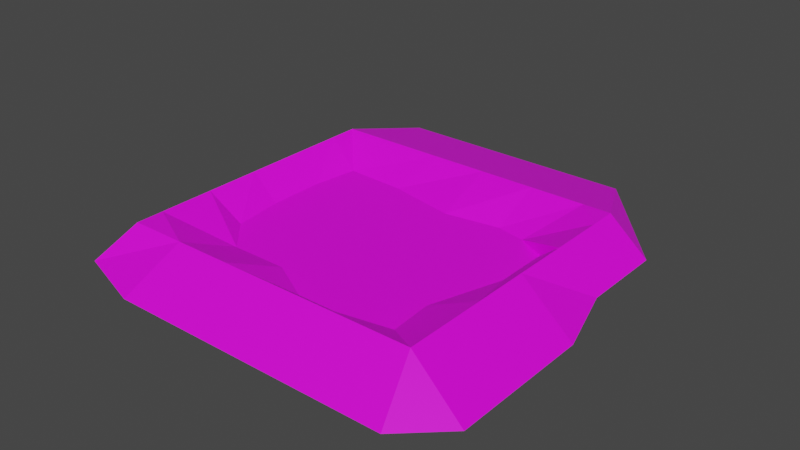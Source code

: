 # Source: waterPit.blend  (saved by Blender 2.92.15; exported with 4.5.12 LTS)
import bpy
from mathutils import Matrix  # noqa: F401  (used for matrix-valued properties, if any)

bpy.ops.wm.read_factory_settings(use_empty=True)
scene = bpy.context.scene
scene.name = 'Scene'

# ---- collections
col_collection = bpy.data.collections.new('Collection'); scene.collection.children.link(col_collection)

# ---- images (referenced by path relative to the original .blend; pixels are not part of the script)
import os
ASSET_DIR = os.environ.get("B2B_ASSET_DIR", "")  # directory of the original .blend (textures are referenced by path, not embedded)
HERE = os.path.dirname(os.path.abspath(__file__))  # packed textures are extracted next to this script under _unpacked/

def load_image(name, relpath, width, height, colorspace="sRGB"):
    """Load a texture the original file referenced (path relative to the .blend, or extracted next to this script)."""
    p = next((c for c in (os.path.join(HERE, relpath), os.path.join(ASSET_DIR, relpath)) if relpath and os.path.exists(c)), "")
    if p:
        img = bpy.data.images.load(p, check_existing=True)
        img.name = name
    else:  # same state as the original file: an image datablock whose file is absent (Cycles renders it pink)
        img = bpy.data.images.new(name, width, height)
        img.source = "FILE"
        img.filepath = "//" + (relpath or name)
    img.colorspace_settings.name = colorspace
    return img
img_material_002_base_color = load_image('Material.002 Base Color', 'Material.002 Base Color.png', 1024, 1024, 'sRGB')

# ---- materials (node trees are filled in below, after node groups)
mat_material_002 = bpy.data.materials.new('Material.002')
mat_material_002.use_transparent_shadow = False

# ---- material node trees
mat_material_002.use_nodes = True; mat_material_002.node_tree.nodes.clear()
_N = mat_material_002.node_tree.nodes; _L = mat_material_002.node_tree.links
n0 = _N.new('ShaderNodeBsdfPrincipled'); n0.name = 'Principled BSDF'; n0.location = (10, 300)
n0.distribution = 'GGX'
n0.subsurface_method = 'BURLEY'
n0.inputs[3].default_value = 1.45
n0.inputs[27].default_value = (0.0, 0.0, 0.0, 1.0)
n0.inputs[28].default_value = 1.0
n1 = _N.new('ShaderNodeOutputMaterial'); n1.name = 'Material Output'; n1.location = (300, 300)
n2 = _N.new('ShaderNodeTexImage'); n2.name = 'Image Texture'; n2.location = (-280, 280)
n2.image = img_material_002_base_color
_L.new(n0.outputs[0], n1.inputs[0])
_L.new(n2.outputs[0], n0.inputs[0])
n1.is_active_output = True

# ---- world
world_world = bpy.data.worlds.new('World'); scene.world = world_world
world_world.use_nodes = True; world_world.node_tree.nodes.clear()
_N = world_world.node_tree.nodes; _L = world_world.node_tree.links
n0 = _N.new('ShaderNodeOutputWorld'); n0.name = 'World Output'; n0.location = (300, 300)
n1 = _N.new('ShaderNodeBackground'); n1.name = 'Background'; n1.location = (10, 300)
n1.inputs[0].default_value = (0.05088, 0.05088, 0.05088, 1.0)
_L.new(n1.outputs[0], n0.inputs[0])
n0.is_active_output = True
world_world.color = (0.05088, 0.05088, 0.05088)
world_world.use_sun_shadow = False
world_world.sun_shadow_jitter_overblur = 0.0

# ---- meshes
me_plane = bpy.data.meshes.new('Plane')
me_plane.from_pydata([(-0.8898, -0.7877, 0.0), (0.8326, -0.9143, 0.0), (-1.159, 0.8775, 0.0), (0.7591, 0.7469, 0.0), (0.0, -1.0, 0.0), (0.0, 0.725, 0.0), (-1.216, -0.04083, 0.0), (1.012, 0.1184, 0.0), (0.0, 0.0, 0.0), (-0.6143, 0.85, 0.0), (-0.3898, -0.7877, 0.0), (-0.5, 0.0, 0.0), (0.5, -1.0, 0.0), (0.5, 0.8, 0.0), (0.5, 0.0, 0.0), (-1.163, -0.4918, 0.0), (0.804, -0.5245, 0.0), (0.0, -0.5, 0.0), (-0.5, -0.5, 0.0), (0.5, -0.5, 0.0), (1.012, 0.6184, 0.0), (0.0, 0.5, 0.0), (-1.216, 0.4592, 0.0), (-0.5, 0.5, 0.0), (0.5, 0.5, 0.0), (-1.0, -1.25, 0.2), (1.0, -1.25, 0.2), (0.0, -1.25, 0.2), (-0.5, -1.25, 0.2), (0.5, -1.25, 0.2), (-1.0, 1.25, 0.2), (1.0, 1.25, 0.2), (0.0, 1.25, 0.2), (-0.5, 1.25, 0.2), (0.5, 1.25, 0.2), (1.25, -1.0, 0.2), (1.25, 1.0, 0.2), (1.25, 0.0, 0.2), (1.25, -0.5, 0.2), (1.25, 0.5, 0.2), (1.25, -1.25, 0.2), (1.25, 1.25, 0.2), (-1.5, -1.0, 0.2), (-1.5, 1.0, 0.2), (-1.5, 0.0, 0.2), (-1.5, -0.5, 0.2), (-1.5, 0.5, 0.2), (-1.5, -1.25, 0.2), (-1.5, 1.25, 0.2), (-1.075, -1.75, -0.1), (0.05, -1.75, -0.1), (-0.575, -1.75, -0.1), (-1.717, -1.537, -0.09756), (-1.858, -1.075, -0.09513), (-1.858, -0.07468, -0.09513), (-1.858, -0.5747, -0.09513), (1.175, -1.75, -0.1), (1.6, 1.0, -0.1), (0.675, -1.75, -0.1), (1.425, -1.75, -0.1), (1.6, 0.5, -0.1), (1.6, 1.25, -0.1), (1.8, -1.15, -0.1), (1.8, -0.15, -0.1), (1.8, -0.65, -0.1), (1.8, -1.4, -0.1), (-1.5, 2.25, -0.1), (0.5, 2.25, -0.1), (-0.5, 2.25, -0.1), (-1.0, 2.25, -0.1), (0.0, 2.25, -0.1), (0.75, 2.25, -0.1), (-1.975, 1.15, -0.1), (-1.975, 0.15, -0.1), (-1.975, 0.65, -0.1), (-1.975, 1.4, -0.1)], [], [(24, 20, 3, 13), (23, 21, 5, 9), (18, 17, 8, 11), (19, 16, 7, 14), (15, 18, 11, 6), (22, 23, 9, 2), (17, 19, 14, 8), (21, 24, 13, 5), (4, 12, 19, 17), (0, 10, 18, 15), (12, 1, 16, 19), (10, 4, 17, 18), (8, 14, 24, 21), (6, 11, 23, 22), (11, 8, 21, 23), (14, 7, 20, 24), (1, 12, 29, 26), (12, 4, 27, 29), (4, 10, 28, 27), (10, 0, 25, 28), (5, 13, 34, 32), (2, 9, 33, 30), (9, 5, 32, 33), (13, 3, 31, 34), (1, 26, 40, 35), (16, 1, 35, 38), (7, 16, 38, 37), (31, 3, 36, 41), (3, 20, 39, 36), (20, 7, 37, 39), (2, 30, 48, 43), (25, 0, 42, 47), (0, 15, 45, 42), (15, 6, 44, 45), (22, 2, 43, 46), (6, 22, 46, 44), (25, 47, 52, 49), (28, 25, 49, 51), (27, 28, 51, 50), (47, 42, 53, 52), (45, 44, 54, 55), (42, 45, 55, 53), (40, 26, 56, 59), (29, 27, 50, 58), (26, 29, 58, 56), (41, 36, 57, 61), (36, 39, 60, 57), (35, 40, 65, 62), (38, 35, 62, 64), (37, 38, 64, 63), (37, 63, 60, 39), (40, 59, 65), (30, 33, 69, 66), (31, 41, 71, 67), (34, 31, 67, 70), (32, 34, 70, 68), (33, 32, 68, 69), (43, 48, 75, 72), (46, 43, 72, 74), (44, 46, 74, 73), (48, 30, 66, 75), (44, 73, 54), (41, 61, 71)])
_uv = me_plane.uv_layers.new(name='UVMap')
_uv.uv.foreach_set('vector', [0.568, 0.3459, 0.5964, 0.2301, 0.6253, 0.2872, 0.6369, 0.3465, 0.5649, 0.578, 0.5668, 0.4616, 0.6193, 0.4622, 0.6456, 0.606, 0.3317, 0.5747, 0.3338, 0.4577, 0.4504, 0.4598, 0.4485, 0.5763, 0.3362, 0.3411, 0.3313, 0.2697, 0.483, 0.2259, 0.4525, 0.3436, 0.3322, 0.7289, 0.3317, 0.5747, 0.4485, 0.5763, 0.437, 0.743, 0.553, 0.7432, 0.5649, 0.578, 0.6456, 0.606, 0.6482, 0.731, 0.3338, 0.4577, 0.3362, 0.3411, 0.4525, 0.3436, 0.4504, 0.4598, 0.5668, 0.4616, 0.568, 0.3459, 0.6369, 0.3465, 0.6193, 0.4622, 0.2174, 0.4549, 0.2209, 0.3395, 0.3362, 0.3411, 0.3338, 0.4577, 0.2641, 0.6651, 0.2641, 0.5479, 0.3317, 0.5747, 0.3322, 0.7289, 0.2209, 0.3395, 0.2412, 0.2635, 0.3313, 0.2697, 0.3362, 0.3411, 0.2641, 0.5479, 0.2174, 0.4549, 0.3338, 0.4577, 0.3317, 0.5747, 0.4504, 0.4598, 0.4525, 0.3436, 0.568, 0.3459, 0.5668, 0.4616, 0.437, 0.743, 0.4485, 0.5763, 0.5649, 0.578, 0.553, 0.7432, 0.4485, 0.5763, 0.4504, 0.4598, 0.5668, 0.4616, 0.5649, 0.578, 0.4525, 0.3436, 0.483, 0.2259, 0.5964, 0.2301, 0.568, 0.3459, 0.2412, 0.2635, 0.2209, 0.3395, 0.1453, 0.3353, 0.1537, 0.2155, 0.2209, 0.3395, 0.2174, 0.4549, 0.1424, 0.4544, 0.1453, 0.3353, 0.2174, 0.4549, 0.2641, 0.5479, 0.1434, 0.5747, 0.1424, 0.4544, 0.2641, 0.5479, 0.2641, 0.6651, 0.147, 0.695, 0.1434, 0.5747, 0.6193, 0.4622, 0.6369, 0.3465, 0.7505, 0.3455, 0.7512, 0.4626, 0.6482, 0.731, 0.6456, 0.606, 0.7509, 0.5804, 0.7503, 0.6995, 0.6456, 0.606, 0.6193, 0.4622, 0.7512, 0.4626, 0.7509, 0.5804, 0.6369, 0.3465, 0.6253, 0.2872, 0.7483, 0.2298, 0.7505, 0.3455, 0.2412, 0.2635, 0.1537, 0.2155, 0.1561, 0.1557, 0.2158, 0.1559, 0.3313, 0.2697, 0.2412, 0.2635, 0.2158, 0.1559, 0.3364, 0.1529, 0.483, 0.2259, 0.3313, 0.2697, 0.3364, 0.1529, 0.4562, 0.1526, 0.7483, 0.2298, 0.6253, 0.2872, 0.692, 0.1688, 0.7497, 0.1734, 0.6253, 0.2872, 0.5964, 0.2301, 0.5745, 0.1572, 0.692, 0.1688, 0.5964, 0.2301, 0.483, 0.2259, 0.4562, 0.1526, 0.5745, 0.1572, 0.6482, 0.731, 0.7503, 0.6995, 0.7345, 0.814, 0.6794, 0.8188, 0.147, 0.695, 0.2641, 0.6651, 0.2065, 0.8128, 0.1488, 0.8101, 0.2641, 0.6651, 0.3322, 0.7289, 0.3256, 0.8211, 0.2065, 0.8128, 0.3322, 0.7289, 0.437, 0.743, 0.4453, 0.8252, 0.3256, 0.8211, 0.553, 0.7432, 0.6482, 0.731, 0.6794, 0.8188, 0.5641, 0.8241, 0.437, 0.743, 0.553, 0.7432, 0.5641, 0.8241, 0.4453, 0.8252, 0.147, 0.695, 0.1488, 0.8101, 0.06344, 0.8789, 0.004618, 0.7206, 0.1434, 0.5747, 0.147, 0.695, 0.004618, 0.7206, 0.0005166, 0.5958, 0.1424, 0.4544, 0.1434, 0.5747, 0.0005166, 0.5958, 9.81e-05, 0.4405, 0.1488, 0.8101, 0.2065, 0.8128, 0.1774, 0.9233, 0.06344, 0.8789, 0.3256, 0.8211, 0.4453, 0.8252, 0.425, 0.9384, 0.301, 0.9332, 0.2065, 0.8128, 0.3256, 0.8211, 0.301, 0.9332, 0.1774, 0.9233, 0.1561, 0.1557, 0.1537, 0.2155, 0.01476, 0.1623, 0.02063, 0.09956, 0.1453, 0.3353, 0.1424, 0.4544, 9.81e-05, 0.4405, 0.006054, 0.2854, 0.1537, 0.2155, 0.1453, 0.3353, 0.006054, 0.2854, 0.01476, 0.1623, 0.7497, 0.1734, 0.692, 0.1688, 0.7054, 0.05788, 0.7661, 0.0655, 0.692, 0.1688, 0.5745, 0.1572, 0.5822, 0.04651, 0.7054, 0.05788, 0.2158, 0.1559, 0.1561, 0.1557, 0.1115, 0.007077, 0.1744, 0.004092, 0.3364, 0.1529, 0.2158, 0.1559, 0.1744, 0.004092, 0.2977, 0.0008221, 0.4562, 0.1526, 0.3364, 0.1529, 0.2977, 0.0008221, 0.4211, 9.81e-05, 0.4562, 0.1526, 0.4211, 9.81e-05, 0.5822, 0.04651, 0.5745, 0.1572, 0.1561, 0.1557, 0.02063, 0.09956, 0.1115, 0.007077, 0.7503, 0.6995, 0.7509, 0.5804, 0.9982, 0.7026, 0.9956, 0.8207, 0.7483, 0.2298, 0.7497, 0.1734, 0.9959, 0.2805, 0.9979, 0.3398, 0.7505, 0.3455, 0.7483, 0.2298, 0.9979, 0.3398, 0.9999, 0.4608, 0.7512, 0.4626, 0.7505, 0.3455, 0.9999, 0.4608, 0.9999, 0.5819, 0.7509, 0.5804, 0.7512, 0.4626, 0.9999, 0.5819, 0.9982, 0.7026, 0.6794, 0.8188, 0.7345, 0.814, 0.7933, 0.9353, 0.7315, 0.9459, 0.5641, 0.8241, 0.6794, 0.8188, 0.7315, 0.9459, 0.6075, 0.9584, 0.4453, 0.8252, 0.5641, 0.8241, 0.6075, 0.9584, 0.4828, 0.9627, 0.7345, 0.814, 0.7503, 0.6995, 0.9956, 0.8207, 0.7933, 0.9353, 0.4453, 0.8252, 0.4828, 0.9627, 0.425, 0.9384, 0.7497, 0.1734, 0.7661, 0.0655, 0.9959, 0.2805])
me_plane.materials.append(mat_material_002)
me_plane.use_remesh_fix_poles = True
me_plane.use_remesh_preserve_attributes = False
me_plane.use_mirror_vertex_groups = False
me_plane.update()

# ---- objects
ob_plane = bpy.data.objects.new('Plane', me_plane)

# ---- transforms, parenting, visibility, modifiers, constraints
ob_plane.location = (0.0, 0.0, 0.0)
ob_plane.scale = (4.0, 4.0, 4.0)
ob_plane.lineart.crease_threshold = 0.0

# ---- collection membership
col_collection.objects.link(ob_plane)

# ---- scene / render settings (as saved in the file)
scene.frame_start = 1; scene.frame_end = 250; scene.frame_set(1)
scene.render.engine = 'BLENDER_EEVEE_NEXT'
scene.cycles.use_denoising = False
scene.cycles.samples = 128
scene.cycles.sampling_pattern = 'TABULATED_SOBOL'
scene.cycles.use_adaptive_sampling = False
scene.cycles.use_light_tree = False
scene.view_settings.view_transform = 'Filmic'
bpy.context.view_layer.update()

# ---- added for rendering (the .blend has no active camera and no usable light): camera, sun
cam_auto = bpy.data.cameras.new('AutoCamera')
cam_auto.lens = 50.0
cam_auto.sensor_width = 36.0
cam_auto.clip_end = 1000.0
ob_auto_camera = bpy.data.objects.new('AutoCamera', cam_auto)
scene.collection.objects.link(ob_auto_camera)
ob_auto_camera.location = (20.0354, -23.4625, 16.5083)
ob_auto_camera.rotation_euler = (1.09748, -7.21219e-08, 0.694738)
scene.camera = ob_auto_camera
light_auto_sun = bpy.data.lights.new('AutoSun', 'SUN')
light_auto_sun.energy = 3.0
light_auto_sun.angle = 0.0523599
ob_auto_sun = bpy.data.objects.new('AutoSun', light_auto_sun)
scene.collection.objects.link(ob_auto_sun)
ob_auto_sun.rotation_euler = (0.872665, 0.174533, 0.523599)
bpy.context.view_layer.update()
